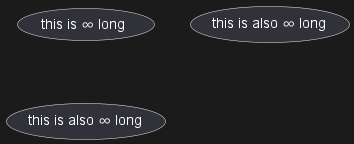

The diagram above was rendered by PlantUML. Its source (embedded in the PNG):
@startuml
usecase direct as "this is ∞ long"
usecase ampHash as "this is also ∞ long"
usecase angleBrackets as "this is also <U+221E> long"
@enduml